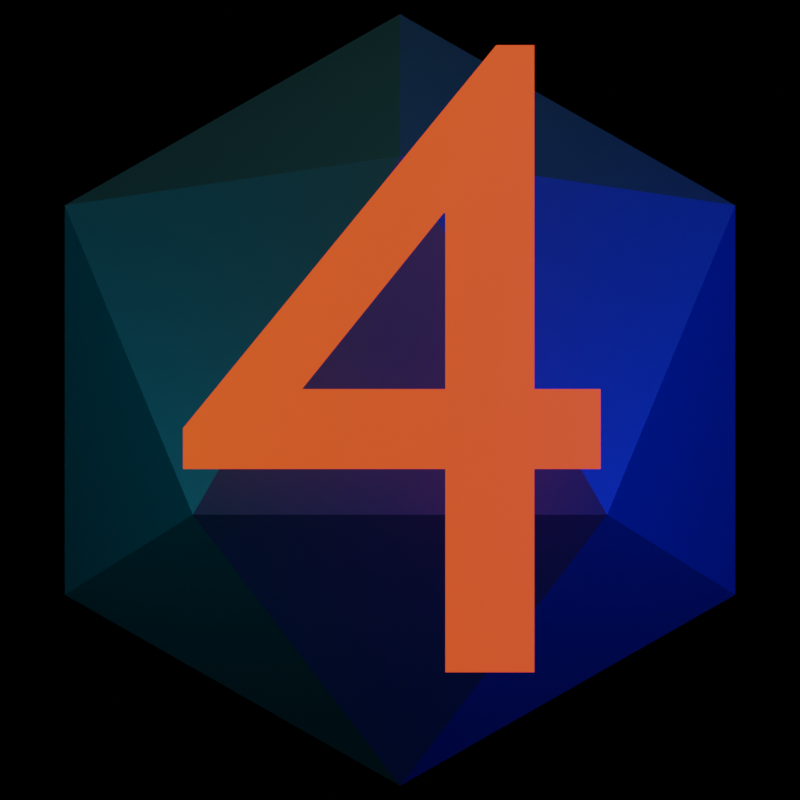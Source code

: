 # Source: die.blend  (saved by Blender 3.0.42; exported with 4.5.12 LTS)
import bpy
from mathutils import Matrix  # noqa: F401  (used for matrix-valued properties, if any)

bpy.ops.wm.read_factory_settings(use_empty=True)
scene = bpy.context.scene
scene.name = 'Scene'

# ---- collections
col_collection = bpy.data.collections.new('Collection'); scene.collection.children.link(col_collection)

# ---- materials (node trees are filled in below, after node groups)
mat_die = bpy.data.materials.new('Die')
mat_die.use_transparent_shadow = False
mat_text = bpy.data.materials.new('Text')
mat_text.use_transparent_shadow = False

# ---- node groups
ng_geometry_nodes_001 = bpy.data.node_groups.new('Geometry Nodes.001', 'GeometryNodeTree')
_s = ng_geometry_nodes_001.interface.new_socket(name='Geometry', in_out='OUTPUT', socket_type='NodeSocketGeometry')
_s = ng_geometry_nodes_001.interface.new_socket(name='Geometry', in_out='INPUT', socket_type='NodeSocketGeometry')
ng_geometry_nodes_001.is_modifier = True
_N = ng_geometry_nodes_001.nodes; _L = ng_geometry_nodes_001.links
n0 = _N.new('NodeGroupOutput'); n0.name = 'Group Output'; n0.location = (380, 0)
n1 = _N.new('NodeGroupInput'); n1.name = 'Group Input'; n1.location = (-280, 99)
_L.new(n1.outputs[0], n0.inputs[0])
n0.is_active_output = True

# ---- material node trees
mat_die.use_nodes = True; mat_die.node_tree.nodes.clear()
_N = mat_die.node_tree.nodes; _L = mat_die.node_tree.links
n0 = _N.new('ShaderNodeOutputMaterial'); n0.name = 'Material Output'; n0.location = (300, 300)
n1 = _N.new('ShaderNodeBsdfPrincipled'); n1.name = 'Principled BSDF'; n1.location = (-30, 373)
n1.distribution = 'GGX'
n1.subsurface_method = 'RANDOM_WALK_SKIN'
n1.inputs[0].default_value = (0.02132, 0.02132, 0.02132, 1.0)
n1.inputs[3].default_value = 1.45
n1.inputs[27].default_value = (0.0, 0.0, 0.0, 1.0)
n1.inputs[28].default_value = 1.0
n2 = _N.new('ShaderNodeTexNoise'); n2.name = 'Noise Texture'; n2.location = (-403, 138)
_L.new(n1.outputs[0], n0.inputs[0])
n0.is_active_output = True
mat_text.use_nodes = True; mat_text.node_tree.nodes.clear()
_N = mat_text.node_tree.nodes; _L = mat_text.node_tree.links
n0 = _N.new('ShaderNodeOutputMaterial'); n0.name = 'Material Output'; n0.location = (300, 300)
n1 = _N.new('ShaderNodeBsdfPrincipled'); n1.name = 'Principled BSDF'; n1.location = (-187, 322)
n1.distribution = 'GGX'
n1.subsurface_method = 'RANDOM_WALK_SKIN'
n1.inputs[0].default_value = (0.9335, 0.06692, 0.005137, 1.0)
n1.inputs[3].default_value = 1.45
n1.inputs[27].default_value = (0.9335, 0.06692, 0.005137, 1.0)
n1.inputs[28].default_value = 1.0
_L.new(n1.outputs[0], n0.inputs[0])
n0.is_active_output = True

# ---- world
world_world = bpy.data.worlds.new('World'); scene.world = world_world
world_world.use_nodes = True; world_world.node_tree.nodes.clear()
_N = world_world.node_tree.nodes; _L = world_world.node_tree.links
n0 = _N.new('ShaderNodeOutputWorld'); n0.name = 'World Output'; n0.location = (300, 300)
n1 = _N.new('ShaderNodeAddShader'); n1.name = 'Add Shader'; n1.location = (-99, 314)
_L.new(n1.outputs[0], n0.inputs[0])
n0.is_active_output = True
world_world.color = (0.05088, 0.05088, 0.05088)
world_world.use_sun_shadow = False
world_world.sun_shadow_jitter_overblur = 0.0

# ---- cameras
cam_camera_001 = bpy.data.cameras.new('Camera.001')
cam_camera_001.type = 'ORTHO'
cam_camera_001.ortho_scale = 2.03

# ---- lights
light_area = bpy.data.lights.new('Area', 'AREA')
light_area.color = (0.0, 0.6599, 1.0)
light_area.transmission_factor = 0.0
light_area.energy = 52.15
light_area.shadow_soft_size = 1.0
light_area.shadow_maximum_resolution = 0.006
light_area.use_absolute_resolution = True
light_area.size = 1.0
light_area.size_y = 1.0
light_area_001 = bpy.data.lights.new('Area.001', 'AREA')
light_area_001.color = (0.0, 0.03753, 1.0)
light_area_001.transmission_factor = 0.0
light_area_001.energy = 362.0
light_area_001.shadow_soft_size = 1.0
light_area_001.shadow_maximum_resolution = 0.006
light_area_001.use_absolute_resolution = True
light_area_001.size = 1.0
light_area_001.size_y = 1.0
light_area_002 = bpy.data.lights.new('Area.002', 'AREA')
light_area_002.color = (0.293, 1.0, 0.9713)
light_area_002.transmission_factor = 0.0
light_area_002.energy = 52.15
light_area_002.shadow_soft_size = 1.0
light_area_002.shadow_maximum_resolution = 0.006
light_area_002.use_absolute_resolution = True
light_area_002.size = 1.0
light_area_002.size_y = 1.0

# ---- meshes
me_solid = bpy.data.meshes.new('Solid')
me_solid.from_pydata([(0.8507, 0.5257, 0.0), (-0.8507, 0.5257, 0.0), (0.8507, -0.5257, 0.0), (-0.8507, -0.5257, 0.0), (0.5257, 0.0, 0.8507), (0.5257, 0.0, -0.8507), (-0.5257, 0.0, 0.8507), (-0.5257, 0.0, -0.8507), (0.0, 0.8507, 0.5257), (0.0, -0.8507, 0.5257), (0.0, 0.8507, -0.5257), (0.0, -0.8507, -0.5257)], [], [(0, 8, 4), (0, 5, 10), (2, 4, 9), (2, 11, 5), (1, 6, 8), (1, 10, 7), (3, 9, 6), (3, 7, 11), (0, 10, 8), (1, 8, 10), (2, 9, 11), (3, 11, 9), (4, 2, 0), (5, 0, 2), (6, 1, 3), (7, 3, 1), (8, 6, 4), (9, 4, 6), (10, 5, 7), (11, 7, 5)])
me_solid.materials.append(mat_die)
me_solid.use_remesh_fix_poles = True
me_solid.use_remesh_preserve_attributes = False
me_solid.update()

# ---- curves / text
txt_text = bpy.data.curves.new('Text', 'FONT')
txt_text.dimensions = '2D'
txt_text.body = '4'
txt_text.materials.append(mat_text)
txt_text.align_x = 'CENTER'
txt_text.align_y = 'CENTER'

# ---- objects
ob_area = bpy.data.objects.new('Area', light_area)
ob_area_001 = bpy.data.objects.new('Area.001', light_area_001)
ob_area_002 = bpy.data.objects.new('Area.002', light_area_002)
ob_die = bpy.data.objects.new('Die', me_solid)
ob_text = bpy.data.objects.new('Text', txt_text)
ob_camera = bpy.data.objects.new('Camera', cam_camera_001)

# ---- transforms, parenting, visibility, modifiers, constraints
ob_area.location = (-2.386, 0.0, 1.497)
ob_area.rotation_euler = (0.0, -0.7854, 0.0)
ob_area.scale = (1.688, 1.688, 1.688)
ob_area_001.location = (2.536, 0.0, 1.497)
ob_area_001.rotation_euler = (0.0, 0.7854, 0.0)
ob_area_001.scale = (1.688, 1.688, 1.688)
ob_area_002.location = (-0.007798, 3.094, 1.497)
ob_area_002.rotation_euler = (0.0, -0.7854, -1.565)
ob_area_002.scale = (1.688, 1.688, 1.688)
ob_die.location = (0.0, 0.0, 0.0)
ob_die.rotation_euler = (0.3491, -0.0, 0.0)
_m = ob_die.modifiers.new('GeometryNodes', 'NODES')
_m.node_group = ng_geometry_nodes_001
_m = ob_die.modifiers.new('Bevel', 'BEVEL')
_m.show_render = False
_m.segments = 2
ob_text.location = (0.0, 0.0, 1.17)
ob_text.scale = (2.303, 2.303, 2.303)
ob_camera.location = (0.0, 0.0, 5.0)

# ---- collection membership
scene.collection.objects.link(ob_area)
scene.collection.objects.link(ob_area_001)
scene.collection.objects.link(ob_area_002)
col_collection.objects.link(ob_die)
col_collection.objects.link(ob_text)
col_collection.objects.link(ob_camera)

# ---- scene / render settings (as saved in the file)
scene.camera = ob_camera
scene.frame_start = 1; scene.frame_end = 20; scene.frame_set(4)
scene.render.engine = 'BLENDER_EEVEE_NEXT'
scene.render.resolution_x = 500
scene.render.resolution_y = 500
scene.render.film_transparent = True
scene.render.use_freestyle = True
scene.cycles.sampling_pattern = 'TABULATED_SOBOL'
scene.cycles.use_light_tree = False
scene.view_settings.view_transform = 'Filmic'
bpy.context.view_layer.update()
